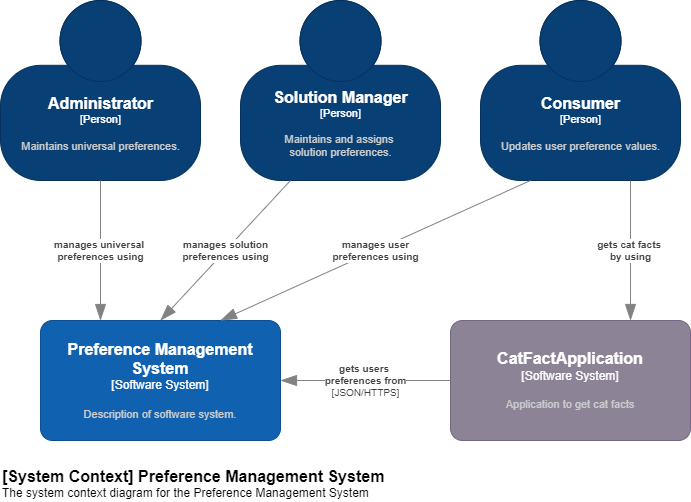

The diagram above was exported from draw.io. Its source (the exported page's mxGraphModel, read from the mxfile embedded in the PNG):
<mxGraphModel dx="1422" dy="762" grid="1" gridSize="10" guides="1" tooltips="1" connect="1" arrows="1" fold="1" page="1" pageScale="1" pageWidth="827" pageHeight="1169" math="0" shadow="0">
  <root>
    <mxCell id="0" />
    <mxCell id="1" parent="0" />
    <object placeholders="1" c4Name="Administrator" c4Type="Person" c4Description="Maintains universal preferences." label="&lt;font style=&quot;font-size: 16px&quot;&gt;&lt;b&gt;%c4Name%&lt;/b&gt;&lt;/font&gt;&lt;div&gt;[%c4Type%]&lt;/div&gt;&lt;br&gt;&lt;div&gt;&lt;font style=&quot;font-size: 11px&quot;&gt;&lt;font color=&quot;#cccccc&quot;&gt;%c4Description%&lt;/font&gt;&lt;/div&gt;" id="5eZSpGGrRUFanEf1deRT-1">
      <mxCell style="html=1;fontSize=11;dashed=0;whitespace=wrap;fillColor=#083F75;strokeColor=#06315C;fontColor=#ffffff;shape=mxgraph.c4.person2;align=center;metaEdit=1;points=[[0.5,0,0],[1,0.5,0],[1,0.75,0],[0.75,1,0],[0.5,1,0],[0.25,1,0],[0,0.75,0],[0,0.5,0]];resizable=0;" vertex="1" parent="1">
        <mxGeometry x="40" y="40" width="200" height="180" as="geometry" />
      </mxCell>
    </object>
    <object placeholders="1" c4Name="Solution Manager" c4Type="Person" c4Description="Maintains and assigns &#10;solution preferences." label="&lt;font style=&quot;font-size: 16px&quot;&gt;&lt;b&gt;%c4Name%&lt;/b&gt;&lt;/font&gt;&lt;div&gt;[%c4Type%]&lt;/div&gt;&lt;br&gt;&lt;div&gt;&lt;font style=&quot;font-size: 11px&quot;&gt;&lt;font color=&quot;#cccccc&quot;&gt;%c4Description%&lt;/font&gt;&lt;/div&gt;" id="5eZSpGGrRUFanEf1deRT-2">
      <mxCell style="html=1;fontSize=11;dashed=0;whitespace=wrap;fillColor=#083F75;strokeColor=#06315C;fontColor=#ffffff;shape=mxgraph.c4.person2;align=center;metaEdit=1;points=[[0.5,0,0],[1,0.5,0],[1,0.75,0],[0.75,1,0],[0.5,1,0],[0.25,1,0],[0,0.75,0],[0,0.5,0]];resizable=0;" vertex="1" parent="1">
        <mxGeometry x="280" y="40" width="200" height="180" as="geometry" />
      </mxCell>
    </object>
    <object placeholders="1" c4Name="Consumer" c4Type="Person" c4Description="Updates user preference values." label="&lt;font style=&quot;font-size: 16px&quot;&gt;&lt;b&gt;%c4Name%&lt;/b&gt;&lt;/font&gt;&lt;div&gt;[%c4Type%]&lt;/div&gt;&lt;br&gt;&lt;div&gt;&lt;font style=&quot;font-size: 11px&quot;&gt;&lt;font color=&quot;#cccccc&quot;&gt;%c4Description%&lt;/font&gt;&lt;/div&gt;" id="5eZSpGGrRUFanEf1deRT-3">
      <mxCell style="html=1;fontSize=11;dashed=0;whitespace=wrap;fillColor=#083F75;strokeColor=#06315C;fontColor=#ffffff;shape=mxgraph.c4.person2;align=center;metaEdit=1;points=[[0.5,0,0],[1,0.5,0],[1,0.75,0],[0.75,1,0],[0.5,1,0],[0.25,1,0],[0,0.75,0],[0,0.5,0]];resizable=0;" vertex="1" parent="1">
        <mxGeometry x="520" y="40" width="200" height="180" as="geometry" />
      </mxCell>
    </object>
    <object placeholders="1" c4Name="Preference Management System" c4Type="Software System" c4Description="Description of software system." label="&lt;font style=&quot;font-size: 16px&quot;&gt;&lt;b&gt;%c4Name%&lt;/b&gt;&lt;/font&gt;&lt;div&gt;[%c4Type%]&lt;/div&gt;&lt;br&gt;&lt;div&gt;&lt;font style=&quot;font-size: 11px&quot;&gt;&lt;font color=&quot;#cccccc&quot;&gt;%c4Description%&lt;/font&gt;&lt;/div&gt;" id="5eZSpGGrRUFanEf1deRT-5">
      <mxCell style="rounded=1;whiteSpace=wrap;html=1;labelBackgroundColor=none;fillColor=#1061B0;fontColor=#ffffff;align=center;arcSize=10;strokeColor=#0D5091;metaEdit=1;resizable=0;points=[[0.25,0,0],[0.5,0,0],[0.75,0,0],[1,0.25,0],[1,0.5,0],[1,0.75,0],[0.75,1,0],[0.5,1,0],[0.25,1,0],[0,0.75,0],[0,0.5,0],[0,0.25,0]];" vertex="1" parent="1">
        <mxGeometry x="80" y="360" width="240" height="120" as="geometry" />
      </mxCell>
    </object>
    <object placeholders="1" c4Type="Relationship" c4Description="manages universal &#10;preferences using" label="&lt;div style=&quot;text-align: left&quot;&gt;&lt;div style=&quot;text-align: center&quot;&gt;&lt;b&gt;%c4Description%&lt;/b&gt;&lt;/div&gt;" id="5eZSpGGrRUFanEf1deRT-6">
      <mxCell style="endArrow=blockThin;html=1;fontSize=10;fontColor=#404040;strokeWidth=1;endFill=1;strokeColor=#828282;elbow=vertical;metaEdit=1;endSize=14;startSize=14;jumpStyle=arc;jumpSize=16;rounded=0;exitX=0.5;exitY=1;exitDx=0;exitDy=0;exitPerimeter=0;entryX=0.25;entryY=0;entryDx=0;entryDy=0;entryPerimeter=0;" edge="1" parent="1" source="5eZSpGGrRUFanEf1deRT-1" target="5eZSpGGrRUFanEf1deRT-5">
        <mxGeometry width="240" relative="1" as="geometry">
          <mxPoint x="60" y="320" as="sourcePoint" />
          <mxPoint x="300" y="320" as="targetPoint" />
        </mxGeometry>
      </mxCell>
    </object>
    <object placeholders="1" c4Type="Relationship" c4Description="manages solution&#10;preferences using" label="&lt;div style=&quot;text-align: left&quot;&gt;&lt;div style=&quot;text-align: center&quot;&gt;&lt;b&gt;%c4Description%&lt;/b&gt;&lt;/div&gt;" id="5eZSpGGrRUFanEf1deRT-7">
      <mxCell style="endArrow=blockThin;html=1;fontSize=10;fontColor=#404040;strokeWidth=1;endFill=1;strokeColor=#828282;elbow=vertical;metaEdit=1;endSize=14;startSize=14;jumpStyle=arc;jumpSize=16;rounded=0;exitX=0.25;exitY=1;exitDx=0;exitDy=0;exitPerimeter=0;entryX=0.5;entryY=0;entryDx=0;entryDy=0;entryPerimeter=0;" edge="1" parent="1" source="5eZSpGGrRUFanEf1deRT-2" target="5eZSpGGrRUFanEf1deRT-5">
        <mxGeometry width="240" relative="1" as="geometry">
          <mxPoint x="180" y="250" as="sourcePoint" />
          <mxPoint x="180" y="380" as="targetPoint" />
        </mxGeometry>
      </mxCell>
    </object>
    <object placeholders="1" c4Type="Relationship" c4Description="manages user&#10;preferences using" label="&lt;div style=&quot;text-align: left&quot;&gt;&lt;div style=&quot;text-align: center&quot;&gt;&lt;b&gt;%c4Description%&lt;/b&gt;&lt;/div&gt;" id="5eZSpGGrRUFanEf1deRT-8">
      <mxCell style="endArrow=blockThin;html=1;fontSize=10;fontColor=#404040;strokeWidth=1;endFill=1;strokeColor=#828282;elbow=vertical;metaEdit=1;endSize=14;startSize=14;jumpStyle=arc;jumpSize=16;rounded=0;exitX=0.25;exitY=1;exitDx=0;exitDy=0;exitPerimeter=0;entryX=0.75;entryY=0;entryDx=0;entryDy=0;entryPerimeter=0;" edge="1" parent="1" source="5eZSpGGrRUFanEf1deRT-3" target="5eZSpGGrRUFanEf1deRT-5">
        <mxGeometry width="240" relative="1" as="geometry">
          <mxPoint x="190" y="260" as="sourcePoint" />
          <mxPoint x="190" y="390" as="targetPoint" />
        </mxGeometry>
      </mxCell>
    </object>
    <object placeholders="1" c4Name="[System Context] Preference Management System" c4Type="ContainerScopeBoundary" c4Description="The system context diagram for the Preference Management System" label="&lt;font style=&quot;font-size: 16px&quot;&gt;&lt;b&gt;&lt;div style=&quot;text-align: left&quot;&gt;%c4Name%&lt;/div&gt;&lt;/b&gt;&lt;/font&gt;&lt;div style=&quot;text-align: left&quot;&gt;%c4Description%&lt;/div&gt;" id="5eZSpGGrRUFanEf1deRT-9">
      <mxCell style="text;html=1;strokeColor=none;fillColor=none;align=left;verticalAlign=top;whiteSpace=wrap;rounded=0;metaEdit=1;allowArrows=0;resizable=1;rotatable=0;connectable=0;recursiveResize=0;expand=0;pointerEvents=0;points=[[0.25,0,0],[0.5,0,0],[0.75,0,0],[1,0.25,0],[1,0.5,0],[1,0.75,0],[0.75,1,0],[0.5,1,0],[0.25,1,0],[0,0.75,0],[0,0.5,0],[0,0.25,0]];" vertex="1" parent="1">
        <mxGeometry x="40" y="500" width="460" height="40" as="geometry" />
      </mxCell>
    </object>
    <object placeholders="1" c4Name="CatFactApplication" c4Type="Software System" c4Description="Application to get cat facts" label="&lt;font style=&quot;font-size: 16px&quot;&gt;&lt;b&gt;%c4Name%&lt;/b&gt;&lt;/font&gt;&lt;div&gt;[%c4Type%]&lt;/div&gt;&lt;br&gt;&lt;div&gt;&lt;font style=&quot;font-size: 11px&quot;&gt;&lt;font color=&quot;#cccccc&quot;&gt;%c4Description%&lt;/font&gt;&lt;/div&gt;" id="PyljDzfRk3J2z9s0qB0c-1">
      <mxCell style="rounded=1;whiteSpace=wrap;html=1;labelBackgroundColor=none;fillColor=#8C8496;fontColor=#ffffff;align=center;arcSize=10;strokeColor=#736782;metaEdit=1;resizable=0;points=[[0.25,0,0],[0.5,0,0],[0.75,0,0],[1,0.25,0],[1,0.5,0],[1,0.75,0],[0.75,1,0],[0.5,1,0],[0.25,1,0],[0,0.75,0],[0,0.5,0],[0,0.25,0]];" vertex="1" parent="1">
        <mxGeometry x="490" y="360" width="240" height="120" as="geometry" />
      </mxCell>
    </object>
    <object placeholders="1" c4Type="Relationship" c4Description="gets cat facts &#10;by using" label="&lt;div style=&quot;text-align: left&quot;&gt;&lt;div style=&quot;text-align: center&quot;&gt;&lt;b&gt;%c4Description%&lt;/b&gt;&lt;/div&gt;" id="PyljDzfRk3J2z9s0qB0c-5">
      <mxCell style="endArrow=blockThin;html=1;fontSize=10;fontColor=#404040;strokeWidth=1;endFill=1;strokeColor=#828282;elbow=vertical;metaEdit=1;endSize=14;startSize=14;jumpStyle=arc;jumpSize=16;rounded=0;exitX=0.75;exitY=1;exitDx=0;exitDy=0;exitPerimeter=0;entryX=0.75;entryY=0;entryDx=0;entryDy=0;entryPerimeter=0;" edge="1" parent="1" source="5eZSpGGrRUFanEf1deRT-3" target="PyljDzfRk3J2z9s0qB0c-1">
        <mxGeometry width="240" relative="1" as="geometry">
          <mxPoint x="540" y="250" as="sourcePoint" />
          <mxPoint x="780" y="250" as="targetPoint" />
        </mxGeometry>
      </mxCell>
    </object>
    <object placeholders="1" c4Type="Relationship" c4Technology="JSON/HTTPS" c4Description="gets users &#10;preferences from" label="&lt;div style=&quot;text-align: left&quot;&gt;&lt;div style=&quot;text-align: center&quot;&gt;&lt;b&gt;%c4Description%&lt;/b&gt;&lt;/div&gt;&lt;div style=&quot;text-align: center&quot;&gt;[%c4Technology%]&lt;/div&gt;&lt;/div&gt;" id="p_qUw7ZZ0s8YD_1g0lef-1">
      <mxCell style="endArrow=blockThin;html=1;fontSize=10;fontColor=#404040;strokeWidth=1;endFill=1;strokeColor=#828282;elbow=vertical;metaEdit=1;endSize=14;startSize=14;jumpStyle=arc;jumpSize=16;rounded=0;edgeStyle=orthogonalEdgeStyle;exitX=0;exitY=0.5;exitDx=0;exitDy=0;exitPerimeter=0;entryX=1;entryY=0.5;entryDx=0;entryDy=0;entryPerimeter=0;" edge="1" parent="1" source="PyljDzfRk3J2z9s0qB0c-1" target="5eZSpGGrRUFanEf1deRT-5">
        <mxGeometry width="240" relative="1" as="geometry">
          <mxPoint x="680" y="400" as="sourcePoint" />
          <mxPoint x="500" y="360" as="targetPoint" />
        </mxGeometry>
      </mxCell>
    </object>
  </root>
</mxGraphModel>